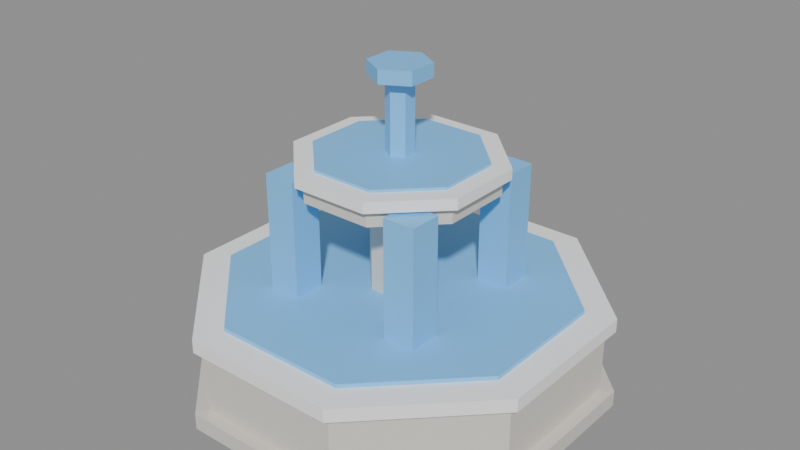 # Source: fountain.blend  (saved by Blender 5.3.31; exported with 4.5.12 LTS)
import bpy
from mathutils import Matrix  # noqa: F401  (used for matrix-valued properties, if any)

bpy.ops.wm.read_factory_settings(use_empty=True)
scene = bpy.context.scene
scene.name = 'Scene'

# ---- collections
col_fountain = bpy.data.collections.new('fountain'); scene.collection.children.link(col_fountain)

# ---- materials (node trees are filled in below, after node groups)
mat_pal_stone = bpy.data.materials.new('pal_stone')
mat_pal_stone.diffuse_color = (0.6939, 0.6654, 0.6038, 1.0)
mat_pal_white = bpy.data.materials.new('pal_white')
mat_pal_white.diffuse_color = (1.0, 1.0, 1.0, 1.0)
mat_pal_clear_blue = bpy.data.materials.new('pal_clear_blue')
mat_pal_clear_blue.diffuse_color = (0.2016, 0.5776, 1.0, 1.0)

# ---- material node trees
mat_pal_stone.use_nodes = True; mat_pal_stone.node_tree.nodes.clear()
_N = mat_pal_stone.node_tree.nodes; _L = mat_pal_stone.node_tree.links
n0 = _N.new('ShaderNodeBsdfPrincipled'); n0.name = 'Principled BSDF'; n0.location = (-200, 100)
n0.inputs[0].default_value = (0.6939, 0.6654, 0.6038, 1.0)
n0.inputs[2].default_value = 0.8
n0.inputs[10].default_value = 0.005
n1 = _N.new('ShaderNodeOutputMaterial'); n1.name = 'Material Output'; n1.location = (200, 100)
_L.new(n0.outputs[0], n1.inputs[0])
n1.is_active_output = True
mat_pal_white.use_nodes = True; mat_pal_white.node_tree.nodes.clear()
_N = mat_pal_white.node_tree.nodes; _L = mat_pal_white.node_tree.links
n0 = _N.new('ShaderNodeBsdfPrincipled'); n0.name = 'Principled BSDF'; n0.location = (-200, 100)
n0.inputs[0].default_value = (1.0, 1.0, 1.0, 1.0)
n0.inputs[10].default_value = 0.005
n1 = _N.new('ShaderNodeOutputMaterial'); n1.name = 'Material Output'; n1.location = (200, 100)
_L.new(n0.outputs[0], n1.inputs[0])
n1.is_active_output = True
mat_pal_clear_blue.use_nodes = True; mat_pal_clear_blue.node_tree.nodes.clear()
_N = mat_pal_clear_blue.node_tree.nodes; _L = mat_pal_clear_blue.node_tree.links
n0 = _N.new('ShaderNodeBsdfPrincipled'); n0.name = 'Principled BSDF'; n0.location = (-200, 100)
n0.inputs[0].default_value = (0.2016, 0.5776, 1.0, 1.0)
n0.inputs[10].default_value = 0.005
n1 = _N.new('ShaderNodeOutputMaterial'); n1.name = 'Material Output'; n1.location = (200, 100)
_L.new(n0.outputs[0], n1.inputs[0])
n1.is_active_output = True

# ---- meshes
me_fountain = bpy.data.meshes.new('fountain')
me_fountain.from_pydata([(1.432, 0.5932, 0.0), (0.5932, 1.432, 0.0), (-0.5932, 1.432, 0.0), (-1.432, 0.5932, 0.0), (-1.432, -0.5932, 0.0), (-0.5932, -1.432, 0.0), (0.5932, -1.432, 0.0), (1.432, -0.5932, 0.0), (1.432, 0.5932, 0.12), (0.5932, 1.432, 0.12), (-0.5932, 1.432, 0.12), (-1.432, 0.5932, 0.12), (-1.432, -0.5932, 0.12), (-0.5932, -1.432, 0.12), (0.5932, -1.432, 0.12), (1.432, -0.5932, 0.12), (1.34, 0.5549, 0.12), (0.5549, 1.34, 0.12), (-0.5549, 1.34, 0.12), (-1.34, 0.5549, 0.12), (-1.34, -0.5549, 0.12), (-0.5549, -1.34, 0.12), (0.5549, -1.34, 0.12), (1.34, -0.5549, 0.12), (1.34, 0.5549, 0.6), (0.5549, 1.34, 0.6), (-0.5549, 1.34, 0.6), (-1.34, 0.5549, 0.6), (-1.34, -0.5549, 0.6), (-0.5549, -1.34, 0.6), (0.5549, -1.34, 0.6), (1.34, -0.5549, 0.6), (1.404, 0.5817, 0.6), (0.5817, 1.404, 0.6), (-0.5817, 1.404, 0.6), (-1.404, 0.5817, 0.6), (-1.404, -0.5817, 0.6), (-0.5817, -1.404, 0.6), (0.5817, -1.404, 0.6), (1.404, -0.5817, 0.6), (1.404, 0.5817, 0.7), (0.5817, 1.404, 0.7), (-0.5817, 1.404, 0.7), (-1.404, 0.5817, 0.7), (-1.404, -0.5817, 0.7), (-0.5817, -1.404, 0.7), (0.5817, -1.404, 0.7), (1.404, -0.5817, 0.7), (1.201, 0.4975, 0.12), (0.4975, 1.201, 0.12), (-0.4975, 1.201, 0.12), (-1.201, 0.4975, 0.12), (-1.201, -0.4975, 0.12), (-0.4975, -1.201, 0.12), (0.4975, -1.201, 0.12), (1.201, -0.4975, 0.12), (1.201, 0.4975, 0.73), (0.4975, 1.201, 0.73), (-0.4975, 1.201, 0.73), (-1.201, 0.4975, 0.73), (-1.201, -0.4975, 0.73), (-0.4975, -1.201, 0.73), (0.4975, -1.201, 0.73), (1.201, -0.4975, 0.73), (0.2033, 0.08419, 0.62), (0.08419, 0.2033, 0.62), (-0.08419, 0.2033, 0.62), (-0.2033, 0.08419, 0.62), (-0.2033, -0.08419, 0.62), (-0.08419, -0.2033, 0.62), (0.08419, -0.2033, 0.62), (0.2033, -0.08419, 0.62), (0.2033, 0.08419, 1.5), (0.08419, 0.2033, 1.5), (-0.08419, 0.2033, 1.5), (-0.2033, 0.08419, 1.5), (-0.2033, -0.08419, 1.5), (-0.08419, -0.2033, 1.5), (0.08419, -0.2033, 1.5), (0.2033, -0.08419, 1.5), (0.6467, 0.2679, 1.5), (0.2679, 0.6467, 1.5), (-0.2679, 0.6467, 1.5), (-0.6467, 0.2679, 1.5), (-0.6467, -0.2679, 1.5), (-0.2679, -0.6467, 1.5), (0.2679, -0.6467, 1.5), (0.6467, -0.2679, 1.5), (0.6467, 0.2679, 1.62), (0.2679, 0.6467, 1.62), (-0.2679, 0.6467, 1.62), (-0.6467, 0.2679, 1.62), (-0.6467, -0.2679, 1.62), (-0.2679, -0.6467, 1.62), (0.2679, -0.6467, 1.62), (0.6467, -0.2679, 1.62), (0.7021, 0.2908, 1.62), (0.2908, 0.7021, 1.62), (-0.2908, 0.7021, 1.62), (-0.7021, 0.2908, 1.62), (-0.7021, -0.2908, 1.62), (-0.2908, -0.7021, 1.62), (0.2908, -0.7021, 1.62), (0.7021, -0.2908, 1.62), (0.7021, 0.2908, 1.7), (0.2908, 0.7021, 1.7), (-0.2908, 0.7021, 1.7), (-0.7021, 0.2908, 1.7), (-0.7021, -0.2908, 1.7), (-0.2908, -0.7021, 1.7), (0.2908, -0.7021, 1.7), (0.7021, -0.2908, 1.7), (0.5728, 0.2373, 1.62), (0.2373, 0.5728, 1.62), (-0.2373, 0.5728, 1.62), (-0.5728, 0.2373, 1.62), (-0.5728, -0.2373, 1.62), (-0.2373, -0.5728, 1.62), (0.2373, -0.5728, 1.62), (0.5728, -0.2373, 1.62), (0.5728, 0.2373, 1.72), (0.2373, 0.5728, 1.72), (-0.2373, 0.5728, 1.72), (-0.5728, 0.2373, 1.72), (-0.5728, -0.2373, 1.72), (-0.2373, -0.5728, 1.72), (0.2373, -0.5728, 1.72), (0.5728, -0.2373, 1.72), (0.0866, 0.05, 1.72), (6.123e-18, 0.1, 1.72), (-0.0866, 0.05, 1.72), (-0.0866, -0.05, 1.72), (-1.837e-17, -0.1, 1.72), (0.0866, -0.05, 1.72), (0.0866, 0.05, 2.25), (6.123e-18, 0.1, 2.25), (-0.0866, 0.05, 2.25), (-0.0866, -0.05, 2.25), (-1.837e-17, -0.1, 2.25), (0.0866, -0.05, 2.25), (0.1905, 0.11, 2.25), (1.347e-17, 0.22, 2.25), (-0.1905, 0.11, 2.25), (-0.1905, -0.11, 2.25), (-4.041e-17, -0.22, 2.25), (0.1905, -0.11, 2.25), (0.1905, 0.11, 2.35), (1.347e-17, 0.22, 2.35), (-0.1905, 0.11, 2.35), (-0.1905, -0.11, 2.35), (-4.041e-17, -0.22, 2.35), (0.1905, -0.11, 2.35), (0.3891, 0.3891, 0.62), (0.6291, 0.3891, 0.62), (0.3891, 0.6291, 0.62), (0.6291, 0.6291, 0.62), (0.3891, 0.3891, 1.6), (0.6291, 0.3891, 1.6), (0.3891, 0.6291, 1.6), (0.6291, 0.6291, 1.6), (-0.6291, 0.3891, 0.62), (-0.3891, 0.3891, 0.62), (-0.6291, 0.6291, 0.62), (-0.3891, 0.6291, 0.62), (-0.6291, 0.3891, 1.6), (-0.3891, 0.3891, 1.6), (-0.6291, 0.6291, 1.6), (-0.3891, 0.6291, 1.6), (-0.6291, -0.6291, 0.62), (-0.3891, -0.6291, 0.62), (-0.6291, -0.3891, 0.62), (-0.3891, -0.3891, 0.62), (-0.6291, -0.6291, 1.6), (-0.3891, -0.6291, 1.6), (-0.6291, -0.3891, 1.6), (-0.3891, -0.3891, 1.6), (0.3891, -0.6291, 0.62), (0.6291, -0.6291, 0.62), (0.3891, -0.3891, 0.62), (0.6291, -0.3891, 0.62), (0.3891, -0.6291, 1.6), (0.6291, -0.6291, 1.6), (0.3891, -0.3891, 1.6), (0.6291, -0.3891, 1.6)], [], [(7, 6, 5, 4, 3, 2, 1, 0), (8, 9, 10, 11, 12, 13, 14, 15), (0, 1, 9, 8), (1, 2, 10, 9), (2, 3, 11, 10), (3, 4, 12, 11), (4, 5, 13, 12), (5, 6, 14, 13), (6, 7, 15, 14), (7, 0, 8, 15), (23, 22, 21, 20, 19, 18, 17, 16), (24, 25, 26, 27, 28, 29, 30, 31), (16, 17, 25, 24), (17, 18, 26, 25), (18, 19, 27, 26), (19, 20, 28, 27), (20, 21, 29, 28), (21, 22, 30, 29), (22, 23, 31, 30), (23, 16, 24, 31), (39, 38, 37, 36, 35, 34, 33, 32), (40, 41, 42, 43, 44, 45, 46, 47), (32, 33, 41, 40), (33, 34, 42, 41), (34, 35, 43, 42), (35, 36, 44, 43), (36, 37, 45, 44), (37, 38, 46, 45), (38, 39, 47, 46), (39, 32, 40, 47), (55, 54, 53, 52, 51, 50, 49, 48), (56, 57, 58, 59, 60, 61, 62, 63), (48, 49, 57, 56), (49, 50, 58, 57), (50, 51, 59, 58), (51, 52, 60, 59), (52, 53, 61, 60), (53, 54, 62, 61), (54, 55, 63, 62), (55, 48, 56, 63), (71, 70, 69, 68, 67, 66, 65, 64), (72, 73, 74, 75, 76, 77, 78, 79), (64, 65, 73, 72), (65, 66, 74, 73), (66, 67, 75, 74), (67, 68, 76, 75), (68, 69, 77, 76), (69, 70, 78, 77), (70, 71, 79, 78), (71, 64, 72, 79), (87, 86, 85, 84, 83, 82, 81, 80), (88, 89, 90, 91, 92, 93, 94, 95), (80, 81, 89, 88), (81, 82, 90, 89), (82, 83, 91, 90), (83, 84, 92, 91), (84, 85, 93, 92), (85, 86, 94, 93), (86, 87, 95, 94), (87, 80, 88, 95), (103, 102, 101, 100, 99, 98, 97, 96), (104, 105, 106, 107, 108, 109, 110, 111), (96, 97, 105, 104), (97, 98, 106, 105), (98, 99, 107, 106), (99, 100, 108, 107), (100, 101, 109, 108), (101, 102, 110, 109), (102, 103, 111, 110), (103, 96, 104, 111), (119, 118, 117, 116, 115, 114, 113, 112), (120, 121, 122, 123, 124, 125, 126, 127), (112, 113, 121, 120), (113, 114, 122, 121), (114, 115, 123, 122), (115, 116, 124, 123), (116, 117, 125, 124), (117, 118, 126, 125), (118, 119, 127, 126), (119, 112, 120, 127), (133, 132, 131, 130, 129, 128), (134, 135, 136, 137, 138, 139), (128, 129, 135, 134), (129, 130, 136, 135), (130, 131, 137, 136), (131, 132, 138, 137), (132, 133, 139, 138), (133, 128, 134, 139), (145, 144, 143, 142, 141, 140), (146, 147, 148, 149, 150, 151), (140, 141, 147, 146), (141, 142, 148, 147), (142, 143, 149, 148), (143, 144, 150, 149), (144, 145, 151, 150), (145, 140, 146, 151), (152, 154, 155, 153), (156, 157, 159, 158), (152, 153, 157, 156), (154, 158, 159, 155), (152, 156, 158, 154), (153, 155, 159, 157), (160, 162, 163, 161), (164, 165, 167, 166), (160, 161, 165, 164), (162, 166, 167, 163), (160, 164, 166, 162), (161, 163, 167, 165), (168, 170, 171, 169), (172, 173, 175, 174), (168, 169, 173, 172), (170, 174, 175, 171), (168, 172, 174, 170), (169, 171, 175, 173), (176, 178, 179, 177), (180, 181, 183, 182), (176, 177, 181, 180), (178, 182, 183, 179), (176, 180, 182, 178), (177, 179, 183, 181)])
me_fountain.polygons.foreach_set('material_index', [0, 0, 0, 0, 0, 0, 0, 0, 0, 0, 0, 0, 0, 0, 0, 0, 0, 0, 0, 0, 1, 1, 1, 1, 1, 1, 1, 1, 1, 1, 2, 2, 2, 2, 2, 2, 2, 2, 2, 2, 0, 0, 0, 0, 0, 0, 0, 0, 0, 0, 0, 0, 0, 0, 0, 0, 0, 0, 0, 0, 1, 1, 1, 1, 1, 1, 1, 1, 1, 1, 2, 2, 2, 2, 2, 2, 2, 2, 2, 2, 2, 2, 2, 2, 2, 2, 2, 2, 2, 2, 2, 2, 2, 2, 2, 2, 2, 2, 2, 2, 2, 2, 2, 2, 2, 2, 2, 2, 2, 2, 2, 2, 2, 2, 2, 2, 2, 2, 2, 2])
me_fountain.materials.append(mat_pal_stone)
me_fountain.materials.append(mat_pal_white)
me_fountain.materials.append(mat_pal_clear_blue)
me_fountain.update()

# ---- objects
ob_fountain = bpy.data.objects.new('fountain', me_fountain)

# ---- transforms, parenting, visibility, modifiers, constraints
ob_fountain.location = (0.0, 0.0, 0.0)

# ---- collection membership
col_fountain.objects.link(ob_fountain)

# ---- scene / render settings (as saved in the file)
scene.frame_start = 1; scene.frame_end = 250; scene.frame_set(1)
scene.render.engine = 'BLENDER_EEVEE_NEXT'
scene.render.bake_bias = 0.0
scene.render.bake_samples = 0
scene.render.compositor_device = 'GPU'
scene.eevee.use_volume_custom_range = False
scene.eevee.fast_gi_thickness_near = 0.1
scene.eevee.fast_gi_thickness_far = 0.0
scene.eevee.ray_tracing_options.screen_trace_thickness = 0.1
bpy.context.view_layer.update()

# ---- added for rendering (the .blend has no active camera and no usable light): camera, sun + grey world if the file has none
cam_auto = bpy.data.cameras.new('AutoCamera')
cam_auto.lens = 50.0
cam_auto.sensor_width = 36.0
cam_auto.clip_end = 1000.0
ob_auto_camera = bpy.data.objects.new('AutoCamera', cam_auto)
scene.collection.objects.link(ob_auto_camera)
ob_auto_camera.location = (4.33256, -5.19907, 4.64105)
ob_auto_camera.rotation_euler = (1.09748, -7.21219e-08, 0.694738)
scene.camera = ob_auto_camera
light_auto_sun = bpy.data.lights.new('AutoSun', 'SUN')
light_auto_sun.energy = 3.0
light_auto_sun.angle = 0.0523599
ob_auto_sun = bpy.data.objects.new('AutoSun', light_auto_sun)
scene.collection.objects.link(ob_auto_sun)
ob_auto_sun.rotation_euler = (0.872665, 0.174533, 0.523599)
if scene.world is None:
    world_auto = bpy.data.worlds.new('AutoWorld')
    world_auto.color = (0.3, 0.3, 0.3)
    scene.world = world_auto
bpy.context.view_layer.update()
